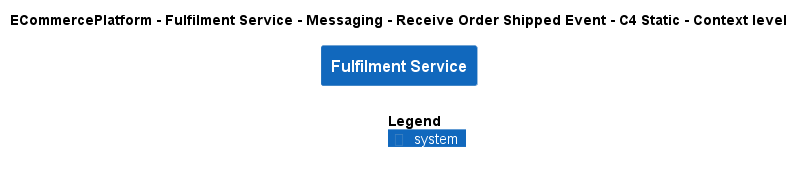

The diagram above was rendered by PlantUML. Its source (embedded in the PNG):
@startuml
!include ..\..\..\..\..\..\..\.c4s\C4_Context.puml

AddElementTag("c4interflow:lifecycle:new", $bgColor=green, $fontColor=#ffffff, $borderColor=green, $shadowing="False")
AddElementTag("c4interflow:lifecycle:changed", $bgColor=orange, $fontColor=#ffffff, $borderColor=orange, $shadowing="False")
AddElementTag("c4interflow:lifecycle:removed", $bgColor=red, $fontColor=#ffffff, $borderColor=red, $shadowing="False")

AddRelTag("c4interflow:lifecycle:new", $textColor=green, $lineColor=green)
AddRelTag("c4interflow:lifecycle:changed", $textColor=orange, $lineColor=orange)
AddRelTag("c4interflow:lifecycle:removed", $textColor=red, $lineColor=red)

SHOW_PERSON_PORTRAIT()
LAYOUT_TOP_DOWN()

skinparam linetype polyline

title ECommercePlatform - Fulfilment Service - Messaging - Receive Order Shipped Event - C4 Static - Context level

System(ECommercePlatform.SoftwareSystems.FulfilmentService, "Fulfilment Service", "")



SHOW_LEGEND()
@enduml